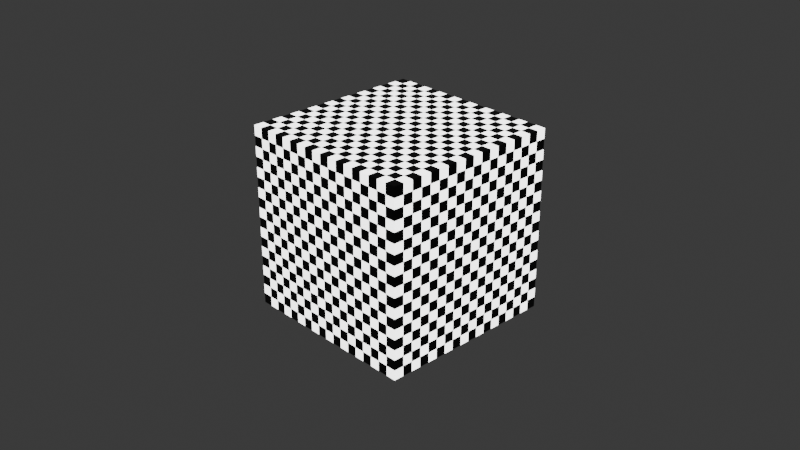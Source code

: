 # Source: blender-node-lab-material-library-5.2.2.blend  (saved by Blender 5.2.45; exported with 4.5.12 LTS)
import bpy
from mathutils import Matrix  # noqa: F401  (used for matrix-valued properties, if any)

bpy.ops.wm.read_factory_settings(use_empty=True)
scene = bpy.context.scene
scene.name = 'Scene'

# ---- collections
col_collection = bpy.data.collections.new('Collection'); scene.collection.children.link(col_collection)

# ---- materials (node trees are filled in below, after node groups)
mat_pixel_energy_shield = bpy.data.materials.new('Pixel Energy Shield')

# ---- material node trees
mat_pixel_energy_shield.use_nodes = True; mat_pixel_energy_shield.node_tree.nodes.clear()
_N = mat_pixel_energy_shield.node_tree.nodes; _L = mat_pixel_energy_shield.node_tree.links
n0 = _N.new('ShaderNodeOutputMaterial'); n0.name = 'NodeLab_x_pixel_energy_out'; n0.location = (1120, -180)
n0.label = 'output_material'
n1 = _N.new('ShaderNodeTexCoord'); n1.name = 'NodeLab_x_pixel_energy_coord'; n1.location = (-320, -180)
n1.label = 'input_texture_coordinate'
n2 = _N.new('ShaderNodeMapping'); n2.name = 'NodeLab_x_pixel_energy_mapping'; n2.location = (-80, -180)
n2.label = 'vector_mapping'
n3 = _N.new('ShaderNodeTexChecker'); n3.name = 'NodeLab_x_pixel_energy_pattern'; n3.location = (180, -120)
n3.label = 'texture_checker'
n3.inputs[1].default_value = (0.0, 0.025, 0.08, 1.0)
n3.inputs[2].default_value = (0.0, 0.75, 1.0, 1.0)
n3.inputs[3].default_value = 18.0
n4 = _N.new('ShaderNodeValToRGB'); n4.name = 'NodeLab_x_pixel_energy_ramp'; n4.location = (440, -40)
n4.label = 'converter_color_ramp'
while len(n4.color_ramp.elements) > 1: n4.color_ramp.elements.remove(n4.color_ramp.elements[-1])
n4.color_ramp.elements[0].position = 0.0; n4.color_ramp.elements[0].color = (0.0, 0.0, 0.0, 1.0)
_e = n4.color_ramp.elements.new(1.0); _e.color = (1.0, 1.0, 1.0, 1.0)
n5 = _N.new('ShaderNodeMapRange'); n5.name = 'NodeLab_x_pixel_energy_range'; n5.location = (440, -330)
n5.label = 'converter_map_range'
n5.inputs[3].default_value = 0.02
n5.inputs[4].default_value = 0.2
n6 = _N.new('ShaderNodeBump'); n6.name = 'NodeLab_x_pixel_energy_bump'; n6.location = (700, -400)
n6.label = 'vector_bump'
n6.inputs[0].default_value = 0.05
n6.inputs[1].default_value = 0.01
n7 = _N.new('ShaderNodeBsdfPrincipled'); n7.name = 'NodeLab_x_pixel_energy_principled'; n7.location = (820, -120)
n7.label = 'shader_principled_bsdf'
n7.inputs[6].default_value = 0.6
n7.inputs[10].default_value = 0.005
n7.inputs[28].default_value = 3.5
_L.new(n1.outputs[0], n2.inputs[0])
_L.new(n2.outputs[0], n3.inputs[0])
_L.new(n3.outputs[1], n4.inputs[0])
_L.new(n4.outputs[0], n7.inputs[0])
_L.new(n3.outputs[1], n5.inputs[0])
_L.new(n5.outputs[0], n7.inputs[2])
_L.new(n3.outputs[1], n6.inputs[3])
_L.new(n6.outputs[0], n7.inputs[5])
_L.new(n7.outputs[0], n0.inputs[0])
_L.new(n4.outputs[0], n7.inputs[27])
n0.is_active_output = True

# ---- world
world_world = bpy.data.worlds.new('World'); scene.world = world_world
world_world.use_nodes = True; world_world.node_tree.nodes.clear()
_N = world_world.node_tree.nodes; _L = world_world.node_tree.links
n0 = _N.new('ShaderNodeOutputWorld'); n0.name = 'World Output'; n0.location = (200, 100)
n1 = _N.new('ShaderNodeBackground'); n1.name = 'Background'; n1.location = (-200, 100)
n1.inputs[0].default_value = (0.05088, 0.05088, 0.05088, 1.0)
_L.new(n1.outputs[0], n0.inputs[0])
n0.is_active_output = True
world_world.color = (0.05088, 0.05088, 0.05088)
world_world.sun_shadow_jitter_overblur = 0.0

# ---- cameras
cam_camera = bpy.data.cameras.new('Camera')
cam_camera.clip_end = 100.0
cam_camera.ortho_scale = 7.314

# ---- lights
light_light = bpy.data.lights.new('Light', 'POINT')
light_light.energy = 1000.0
light_light.shadow_soft_size = 0.1

# ---- meshes
me_cube = bpy.data.meshes.new('Cube')
me_cube.from_pydata([(1.0, 1.0, 1.0), (1.0, 1.0, -1.0), (1.0, -1.0, 1.0), (1.0, -1.0, -1.0), (-1.0, 1.0, 1.0), (-1.0, 1.0, -1.0), (-1.0, -1.0, 1.0), (-1.0, -1.0, -1.0)], [], [(0, 4, 6, 2), (3, 2, 6, 7), (7, 6, 4, 5), (5, 1, 3, 7), (1, 0, 2, 3), (5, 4, 0, 1)])
_uv = me_cube.uv_layers.new(name='UVMap')
_uv.uv.foreach_set('vector', [0.625, 0.5, 0.875, 0.5, 0.875, 0.75, 0.625, 0.75, 0.375, 0.75, 0.625, 0.75, 0.625, 1.0, 0.375, 1.0, 0.375, 0.0, 0.625, 0.0, 0.625, 0.25, 0.375, 0.25, 0.125, 0.5, 0.375, 0.5, 0.375, 0.75, 0.125, 0.75, 0.375, 0.5, 0.625, 0.5, 0.625, 0.75, 0.375, 0.75, 0.375, 0.25, 0.625, 0.25, 0.625, 0.5, 0.375, 0.5])
me_cube.materials.append(mat_pixel_energy_shield)
me_cube.use_mirror_vertex_groups = False
me_cube.update()

# ---- objects
ob_cube = bpy.data.objects.new('Cube', me_cube)
ob_light = bpy.data.objects.new('Light', light_light)
ob_camera = bpy.data.objects.new('Camera', cam_camera)

# ---- transforms, parenting, visibility, modifiers, constraints
ob_cube.location = (0.0, 0.0, 0.0)
ob_cube.lock_rotations_4d = False
ob_cube.empty_display_type = 'ARROWS'
ob_cube.lineart.crease_threshold = 0.0
ob_light.location = (4.076, 1.005, 5.904)
ob_light.rotation_euler = (0.6503, 0.05522, 1.866)
ob_light.lock_rotations_4d = False
ob_light.empty_display_type = 'ARROWS'
ob_light.color = (0.0, 0.0, 0.0, 0.0)
ob_light.lineart.crease_threshold = 0.0
ob_camera.location = (7.359, -6.926, 4.958)
ob_camera.rotation_euler = (1.109, 0.0, 0.8149)
ob_camera.lock_rotations_4d = False
ob_camera.empty_display_type = 'ARROWS'
ob_camera.color = (0.0, 0.0, 0.0, 0.0)
ob_camera.display_type = 'WIRE'
ob_camera.lineart.crease_threshold = 0.0

# ---- collection membership
col_collection.objects.link(ob_cube)
col_collection.objects.link(ob_light)
col_collection.objects.link(ob_camera)

# ---- scene / render settings (as saved in the file)
scene.camera = ob_camera
scene.frame_start = 1; scene.frame_end = 250; scene.frame_set(1)
scene.render.engine = 'BLENDER_EEVEE_NEXT'
scene.render.bake_bias = 0.0
scene.render.bake_samples = 0
scene.render.compositor_device = 'GPU'
scene.eevee.use_volume_custom_range = False
scene.eevee.fast_gi_thickness_near = 0.1
scene.eevee.fast_gi_thickness_far = 0.0
scene.eevee.ray_tracing_options.screen_trace_thickness = 0.1
bpy.context.view_layer.update()
